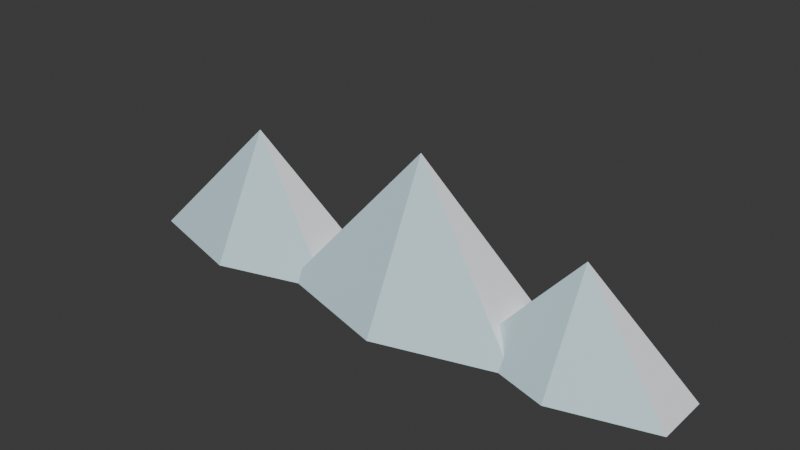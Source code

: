 # Source: iceberg_bg.blend  (saved by Blender 5.2.45; exported with 4.5.12 LTS)
import bpy
from mathutils import Matrix  # noqa: F401  (used for matrix-valued properties, if any)

bpy.ops.wm.read_factory_settings(use_empty=True)
scene = bpy.context.scene
scene.name = 'Scene'

# ---- collections
col_collection = bpy.data.collections.new('Collection'); scene.collection.children.link(col_collection)

# ---- materials (node trees are filled in below, after node groups)
mat_mat_ice_bg = bpy.data.materials.new('mat_ice_bg')
mat_mat_snow_bg = bpy.data.materials.new('mat_snow_bg')

# ---- material node trees
mat_mat_ice_bg.use_nodes = True; mat_mat_ice_bg.node_tree.nodes.clear()
_N = mat_mat_ice_bg.node_tree.nodes; _L = mat_mat_ice_bg.node_tree.links
n0 = _N.new('ShaderNodeBsdfPrincipled'); n0.name = 'Principled BSDF'; n0.location = (-200, 100)
n0.inputs[0].default_value = (0.6235, 0.8275, 0.902, 1.0)
n0.inputs[10].default_value = 0.005
n1 = _N.new('ShaderNodeOutputMaterial'); n1.name = 'Material Output'; n1.location = (200, 100)
_L.new(n0.outputs[0], n1.inputs[0])
n1.is_active_output = True
mat_mat_snow_bg.use_nodes = True; mat_mat_snow_bg.node_tree.nodes.clear()
_N = mat_mat_snow_bg.node_tree.nodes; _L = mat_mat_snow_bg.node_tree.links
n0 = _N.new('ShaderNodeBsdfPrincipled'); n0.name = 'Principled BSDF'; n0.location = (-200, 100)
n0.inputs[0].default_value = (0.9176, 0.949, 0.9725, 1.0)
n0.inputs[10].default_value = 0.005
n1 = _N.new('ShaderNodeOutputMaterial'); n1.name = 'Material Output'; n1.location = (200, 100)
_L.new(n0.outputs[0], n1.inputs[0])
n1.is_active_output = True

# ---- world
world_world = bpy.data.worlds.new('World'); scene.world = world_world
world_world.use_nodes = True; world_world.node_tree.nodes.clear()
_N = world_world.node_tree.nodes; _L = world_world.node_tree.links
n0 = _N.new('ShaderNodeOutputWorld'); n0.name = 'World Output'; n0.location = (200, 100)
n1 = _N.new('ShaderNodeBackground'); n1.name = 'Background'; n1.location = (-200, 100)
n1.inputs[0].default_value = (0.05088, 0.05088, 0.05088, 1.0)
_L.new(n1.outputs[0], n0.inputs[0])
n0.is_active_output = True
world_world.color = (0.05088, 0.05088, 0.05088)
world_world.sun_shadow_jitter_overblur = 0.0

# ---- meshes
me_cone = bpy.data.meshes.new('Cone')
me_cone.from_pydata([(0.0, 2.1, -2.0), (3.637, 1.05, -2.0), (3.637, -1.05, -2.0), (0.0, -2.1, -2.0), (-3.637, -1.05, -2.0), (-3.637, 1.05, -2.0), (0.0, 0.0, 2.0), (6.5, 2.4, -2.0), (10.66, 1.2, -2.0), (10.66, -1.2, -2.0), (6.5, -2.4, -2.0), (2.343, -1.2, -2.0), (2.343, 1.2, -2.0), (6.5, 0.0, 3.0), (12.0, 1.8, -2.0), (15.12, 0.9, -2.0), (15.12, -0.9, -2.0), (12.0, -1.8, -2.0), (8.882, -0.9, -2.0), (8.882, 0.9, -2.0), (12.0, 0.0, 1.5)], [], [(0, 6, 1), (1, 6, 2), (2, 6, 3), (3, 6, 4), (0, 1, 2, 3, 4, 5), (4, 6, 5), (5, 6, 0), (7, 13, 8), (8, 13, 9), (9, 13, 10), (10, 13, 11), (7, 8, 9, 10, 11, 12), (11, 13, 12), (12, 13, 7), (14, 20, 15), (15, 20, 16), (16, 20, 17), (17, 20, 18), (14, 15, 16, 17, 18, 19), (18, 20, 19), (19, 20, 14)])
me_cone.polygons.foreach_set('material_index', [0, 1, 0, 0, 0, 1, 0, 0, 1, 0, 0, 0, 1, 0, 0, 1, 0, 0, 0, 1, 0])
_uv = me_cone.uv_layers.new(name='UVMap')
_uv.uv.foreach_set('vector', [0.25, 0.49, 0.25, 0.25, 0.4578, 0.37, 0.4578, 0.37, 0.25, 0.25, 0.4578, 0.13, 0.4578, 0.13, 0.25, 0.25, 0.25, 0.01, 0.25, 0.01, 0.25, 0.25, 0.04215, 0.13, 0.75, 0.49, 0.9578, 0.37, 0.9578, 0.13, 0.75, 0.01, 0.5422, 0.13, 0.5422, 0.37, 0.04215, 0.13, 0.25, 0.25, 0.04215, 0.37, 0.04215, 0.37, 0.25, 0.25, 0.25, 0.49, 0.25, 0.49, 0.25, 0.25, 0.4578, 0.37, 0.4578, 0.37, 0.25, 0.25, 0.4578, 0.13, 0.4578, 0.13, 0.25, 0.25, 0.25, 0.01, 0.25, 0.01, 0.25, 0.25, 0.04215, 0.13, 0.75, 0.49, 0.9578, 0.37, 0.9578, 0.13, 0.75, 0.01, 0.5422, 0.13, 0.5422, 0.37, 0.04215, 0.13, 0.25, 0.25, 0.04215, 0.37, 0.04215, 0.37, 0.25, 0.25, 0.25, 0.49, 0.25, 0.49, 0.25, 0.25, 0.4578, 0.37, 0.4578, 0.37, 0.25, 0.25, 0.4578, 0.13, 0.4578, 0.13, 0.25, 0.25, 0.25, 0.01, 0.25, 0.01, 0.25, 0.25, 0.04215, 0.13, 0.75, 0.49, 0.9578, 0.37, 0.9578, 0.13, 0.75, 0.01, 0.5422, 0.13, 0.5422, 0.37, 0.04215, 0.13, 0.25, 0.25, 0.04215, 0.37, 0.04215, 0.37, 0.25, 0.25, 0.25, 0.49])
me_cone.materials.append(mat_mat_ice_bg)
me_cone.materials.append(mat_mat_snow_bg)
me_cone.update()

# ---- objects
ob_iceberg_bg = bpy.data.objects.new('iceberg_bg', me_cone)

# ---- transforms, parenting, visibility, modifiers, constraints
ob_iceberg_bg.location = (-5.0, 0.0, 2.0)

# ---- collection membership
col_collection.objects.link(ob_iceberg_bg)

# ---- scene / render settings (as saved in the file)
scene.frame_start = 1; scene.frame_end = 250; scene.frame_set(1)
scene.render.engine = 'BLENDER_EEVEE_NEXT'
scene.render.bake_bias = 0.0
scene.render.bake_samples = 0
scene.render.compositor_device = 'GPU'
scene.eevee.use_volume_custom_range = False
scene.eevee.fast_gi_thickness_near = 0.1
scene.eevee.fast_gi_thickness_far = 0.0
scene.eevee.ray_tracing_options.screen_trace_thickness = 0.1
bpy.context.view_layer.update()

# ---- added for rendering (the .blend has no active camera and no usable light): camera, sun
cam_auto = bpy.data.cameras.new('AutoCamera')
cam_auto.lens = 50.0
cam_auto.sensor_width = 36.0
cam_auto.clip_end = 1000.0
ob_auto_camera = bpy.data.objects.new('AutoCamera', cam_auto)
scene.collection.objects.link(ob_auto_camera)
ob_auto_camera.location = (19.2398, -22.1996, 17.2997)
ob_auto_camera.rotation_euler = (1.09748, -7.21219e-08, 0.694738)
scene.camera = ob_auto_camera
light_auto_sun = bpy.data.lights.new('AutoSun', 'SUN')
light_auto_sun.energy = 3.0
light_auto_sun.angle = 0.0523599
ob_auto_sun = bpy.data.objects.new('AutoSun', light_auto_sun)
scene.collection.objects.link(ob_auto_sun)
ob_auto_sun.rotation_euler = (0.872665, 0.174533, 0.523599)
bpy.context.view_layer.update()
